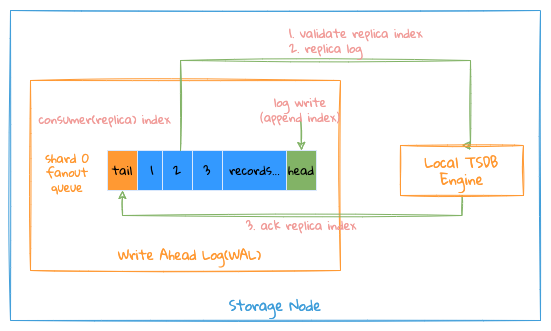

The diagram above was exported from draw.io. Its source (the exported page's mxGraphModel, read from the mxfile embedded in the PNG):
<mxGraphModel dx="946" dy="557" grid="1" gridSize="10" guides="1" tooltips="1" connect="1" arrows="1" fold="1" page="1" pageScale="1" pageWidth="827" pageHeight="1169" math="0" shadow="0">
  <root>
    <mxCell id="0" />
    <mxCell id="1" parent="0" />
    <mxCell id="DU9kgO4z8UynX0ddhXQw-1" value="" style="rounded=0;whiteSpace=wrap;html=1;shadow=0;glass=0;labelBackgroundColor=none;sketch=1;fontFamily=Gloria Hallelujah;fontSource=https%3A%2F%2Ffonts.googleapis.com%2Fcss%3Ffamily%3DGloria%2BHallelujah;fontSize=14;fontColor=#409EDA;strokeColor=#409EDA;strokeWidth=1;fillColor=none;gradientColor=#FFDEF1;" parent="1" vertex="1">
      <mxGeometry x="110" y="150" width="530" height="310" as="geometry" />
    </mxCell>
    <mxCell id="_vdqGD892Vmf64UQUOiS-1" value="" style="rounded=0;whiteSpace=wrap;html=1;fontFamily=Gloria Hallelujah;fontSource=https%3A%2F%2Ffonts.googleapis.com%2Fcss%3Ffamily%3DGloria%2BHallelujah;fillColor=none;sketch=1;strokeColor=#FF9933;" parent="1" vertex="1">
      <mxGeometry x="130" y="220" width="310" height="190" as="geometry" />
    </mxCell>
    <mxCell id="_vdqGD892Vmf64UQUOiS-2" value="tail" style="rounded=0;whiteSpace=wrap;html=1;fillColor=#FF9933;strokeColor=#DAE8FC;fontFamily=Gloria Hallelujah;fontSource=https%3A%2F%2Ffonts.googleapis.com%2Fcss%3Ffamily%3DGloria%2BHallelujah;" parent="1" vertex="1">
      <mxGeometry x="207" y="290" width="30" height="40" as="geometry" />
    </mxCell>
    <mxCell id="_vdqGD892Vmf64UQUOiS-3" value="1" style="rounded=0;whiteSpace=wrap;html=1;fillColor=#3399FF;strokeColor=#DAE8FC;fontFamily=Gloria Hallelujah;fontSource=https%3A%2F%2Ffonts.googleapis.com%2Fcss%3Ffamily%3DGloria%2BHallelujah;" parent="1" vertex="1">
      <mxGeometry x="237" y="290" width="30" height="40" as="geometry" />
    </mxCell>
    <mxCell id="_vdqGD892Vmf64UQUOiS-4" value="records..." style="rounded=0;whiteSpace=wrap;html=1;fillColor=#3399FF;strokeColor=#DAE8FC;fontFamily=Gloria Hallelujah;fontSource=https%3A%2F%2Ffonts.googleapis.com%2Fcss%3Ffamily%3DGloria%2BHallelujah;" parent="1" vertex="1">
      <mxGeometry x="322" y="290" width="65" height="40" as="geometry" />
    </mxCell>
    <mxCell id="_vdqGD892Vmf64UQUOiS-5" value="2" style="rounded=0;whiteSpace=wrap;html=1;fillColor=#3399FF;strokeColor=#DAE8FC;fontFamily=Gloria Hallelujah;fontSource=https%3A%2F%2Ffonts.googleapis.com%2Fcss%3Ffamily%3DGloria%2BHallelujah;" parent="1" vertex="1">
      <mxGeometry x="262" y="290" width="30" height="40" as="geometry" />
    </mxCell>
    <mxCell id="_vdqGD892Vmf64UQUOiS-6" value="3" style="rounded=0;whiteSpace=wrap;html=1;fillColor=#3399FF;strokeColor=#DAE8FC;fontFamily=Gloria Hallelujah;fontSource=https%3A%2F%2Ffonts.googleapis.com%2Fcss%3Ffamily%3DGloria%2BHallelujah;" parent="1" vertex="1">
      <mxGeometry x="292" y="290" width="30" height="40" as="geometry" />
    </mxCell>
    <mxCell id="_vdqGD892Vmf64UQUOiS-7" value="head" style="rounded=0;whiteSpace=wrap;html=1;fillColor=#82B366;strokeColor=#DAE8FC;fontFamily=Gloria Hallelujah;fontSource=https%3A%2F%2Ffonts.googleapis.com%2Fcss%3Ffamily%3DGloria%2BHallelujah;" parent="1" vertex="1">
      <mxGeometry x="386" y="290" width="30" height="40" as="geometry" />
    </mxCell>
    <mxCell id="_vdqGD892Vmf64UQUOiS-10" value="" style="endArrow=classic;html=1;entryX=0.5;entryY=0;entryDx=0;entryDy=0;exitX=0.5;exitY=1;exitDx=0;exitDy=0;fontFamily=Gloria Hallelujah;fontSource=https%3A%2F%2Ffonts.googleapis.com%2Fcss%3Ffamily%3DGloria%2BHallelujah;strokeColor=#82B366;sketch=1;" parent="1" source="_vdqGD892Vmf64UQUOiS-11" target="_vdqGD892Vmf64UQUOiS-7" edge="1">
      <mxGeometry width="50" height="50" relative="1" as="geometry">
        <mxPoint x="367" y="260" as="sourcePoint" />
        <mxPoint x="367" y="260" as="targetPoint" />
      </mxGeometry>
    </mxCell>
    <mxCell id="_vdqGD892Vmf64UQUOiS-11" value="log write&lt;br&gt;（append index）" style="text;html=1;strokeColor=none;fillColor=none;align=center;verticalAlign=middle;whiteSpace=wrap;rounded=0;fontFamily=Gloria Hallelujah;fontSource=https%3A%2F%2Ffonts.googleapis.com%2Fcss%3Ffamily%3DGloria%2BHallelujah;fontColor=#F19C99;" parent="1" vertex="1">
      <mxGeometry x="350" y="239" width="100" height="20" as="geometry" />
    </mxCell>
    <mxCell id="_vdqGD892Vmf64UQUOiS-13" style="edgeStyle=orthogonalEdgeStyle;rounded=0;orthogonalLoop=1;jettySize=auto;html=1;entryX=0.5;entryY=0;entryDx=0;entryDy=0;fontSize=12;fontFamily=Gloria Hallelujah;fontSource=https%3A%2F%2Ffonts.googleapis.com%2Fcss%3Ffamily%3DGloria%2BHallelujah;strokeColor=#82B366;sketch=1;targetPerimeterSpacing=3;" parent="1" source="_vdqGD892Vmf64UQUOiS-5" target="_vdqGD892Vmf64UQUOiS-22" edge="1">
      <mxGeometry relative="1" as="geometry">
        <Array as="points">
          <mxPoint x="280" y="200" />
          <mxPoint x="570" y="200" />
          <mxPoint x="570" y="285" />
        </Array>
      </mxGeometry>
    </mxCell>
    <mxCell id="_vdqGD892Vmf64UQUOiS-14" value="1. validate replica index&lt;br&gt;2. replica log" style="text;html=1;strokeColor=none;fillColor=none;align=left;verticalAlign=middle;whiteSpace=wrap;rounded=0;fontFamily=Gloria Hallelujah;fontSource=https%3A%2F%2Ffonts.googleapis.com%2Fcss%3Ffamily%3DGloria%2BHallelujah;fontColor=#F19C99;" parent="1" vertex="1">
      <mxGeometry x="387" y="170" width="161.5" height="20" as="geometry" />
    </mxCell>
    <mxCell id="_vdqGD892Vmf64UQUOiS-19" value="shard 0&lt;br&gt;fanout queue" style="text;html=1;strokeColor=none;fillColor=none;align=center;verticalAlign=middle;whiteSpace=wrap;rounded=0;fontFamily=Gloria Hallelujah;fontSource=https%3A%2F%2Ffonts.googleapis.com%2Fcss%3Ffamily%3DGloria%2BHallelujah;fontColor=#FF9933;" parent="1" vertex="1">
      <mxGeometry x="127" y="293" width="80" height="37" as="geometry" />
    </mxCell>
    <mxCell id="_vdqGD892Vmf64UQUOiS-21" value="Write Ahead Log(WAL)" style="text;html=1;strokeColor=none;fillColor=none;align=center;verticalAlign=middle;whiteSpace=wrap;rounded=0;fontSize=13;fontFamily=Gloria Hallelujah;fontSource=https%3A%2F%2Ffonts.googleapis.com%2Fcss%3Ffamily%3DGloria%2BHallelujah;fontColor=#FF9933;" parent="1" vertex="1">
      <mxGeometry x="171.5" y="370" width="235" height="50" as="geometry" />
    </mxCell>
    <mxCell id="DU9kgO4z8UynX0ddhXQw-4" style="edgeStyle=orthogonalEdgeStyle;rounded=0;sketch=1;orthogonalLoop=1;jettySize=auto;html=1;exitX=0.5;exitY=1;exitDx=0;exitDy=0;entryX=0.5;entryY=1;entryDx=0;entryDy=0;fontFamily=Gloria Hallelujah;fontSource=https%3A%2F%2Ffonts.googleapis.com%2Fcss%3Ffamily%3DGloria%2BHallelujah;fontSize=13;fontColor=#409EDA;strokeColor=#82B366;strokeWidth=1;" parent="1" source="_vdqGD892Vmf64UQUOiS-22" target="_vdqGD892Vmf64UQUOiS-2" edge="1">
      <mxGeometry relative="1" as="geometry" />
    </mxCell>
    <mxCell id="_vdqGD892Vmf64UQUOiS-22" value="Local TSDB Engine" style="rounded=0;whiteSpace=wrap;html=1;fillColor=none;fontSize=14;strokeColor=#FF9933;sketch=1;fontColor=#FF9933;fontFamily=Gloria Hallelujah;fontSource=https%3A%2F%2Ffonts.googleapis.com%2Fcss%3Ffamily%3DGloria%2BHallelujah;" parent="1" vertex="1">
      <mxGeometry x="500" y="285" width="123" height="50" as="geometry" />
    </mxCell>
    <mxCell id="DU9kgO4z8UynX0ddhXQw-2" value="Storage Node" style="text;html=1;strokeColor=none;fillColor=none;align=center;verticalAlign=middle;whiteSpace=wrap;rounded=0;shadow=0;glass=0;labelBackgroundColor=none;sketch=1;fontFamily=Gloria Hallelujah;fontSource=https%3A%2F%2Ffonts.googleapis.com%2Fcss%3Ffamily%3DGloria%2BHallelujah;fontSize=14;fontColor=#409EDA;" parent="1" vertex="1">
      <mxGeometry x="269" y="430" width="212" height="30" as="geometry" />
    </mxCell>
    <mxCell id="_vdqGD892Vmf64UQUOiS-25" value="3. ack replica index" style="text;html=1;strokeColor=none;fillColor=none;align=center;verticalAlign=middle;whiteSpace=wrap;rounded=0;fontSize=12;direction=south;fontFamily=Gloria Hallelujah;fontSource=https%3A%2F%2Ffonts.googleapis.com%2Fcss%3Ffamily%3DGloria%2BHallelujah;fontColor=#F19C99;" parent="1" vertex="1">
      <mxGeometry x="340.25" y="345" width="121.5" height="40" as="geometry" />
    </mxCell>
    <mxCell id="CIUhueZKJtaen8rxOLxx-1" value="consumer(replica) index" style="text;html=1;strokeColor=none;fillColor=none;align=center;verticalAlign=middle;whiteSpace=wrap;rounded=0;fontFamily=Gloria Hallelujah;fontSource=https%3A%2F%2Ffonts.googleapis.com%2Fcss%3Ffamily%3DGloria%2BHallelujah;fontColor=#F19C99;" vertex="1" parent="1">
      <mxGeometry x="130" y="249" width="149" height="20" as="geometry" />
    </mxCell>
  </root>
</mxGraphModel>